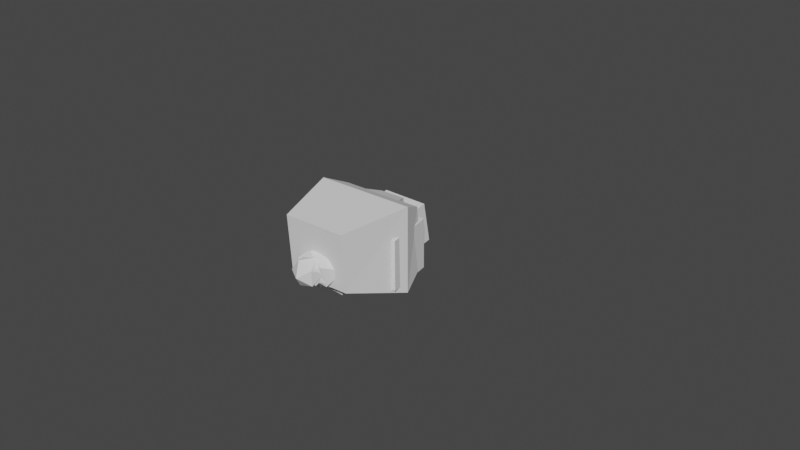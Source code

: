 # Source: newBoxMan.blend  (saved by Blender 2.93.20; exported with 4.5.12 LTS)
import bpy
from mathutils import Matrix  # noqa: F401  (used for matrix-valued properties, if any)

bpy.ops.wm.read_factory_settings(use_empty=True)
scene = bpy.context.scene
scene.name = 'Scene'

# ---- collections
col_collection = bpy.data.collections.new('Collection'); scene.collection.children.link(col_collection)
col_box_man = bpy.data.collections.new('box man'); scene.collection.children.link(col_box_man)

# ---- world
world_world = bpy.data.worlds.new('World'); scene.world = world_world
world_world.use_nodes = True; world_world.node_tree.nodes.clear()
_N = world_world.node_tree.nodes; _L = world_world.node_tree.links
n0 = _N.new('ShaderNodeOutputWorld'); n0.name = 'World Output'; n0.location = (300, 300)
n1 = _N.new('ShaderNodeBackground'); n1.name = 'Background'; n1.location = (10, 300)
n1.inputs[0].default_value = (0.05088, 0.05088, 0.05088, 1.0)
_L.new(n1.outputs[0], n0.inputs[0])
n0.is_active_output = True
world_world.color = (0.05088, 0.05088, 0.05088)
world_world.use_sun_shadow = False
world_world.sun_shadow_jitter_overblur = 0.0

# ---- meshes
me_cube_005 = bpy.data.meshes.new('Cube.005')
me_cube_005.from_pydata([(0.06266, 0.01499, -0.1939), (0.1796, -0.08658, -0.04498), (-0.006427, -0.1711, -0.1116), (-0.1448, -0.009882, -0.1439), (-0.04434, 0.1742, -0.09716), (0.1561, 0.1268, -0.03605), (0.04434, -0.1742, 0.09716), (-0.1561, -0.1268, 0.03605), (-0.1796, 0.08658, 0.04498), (0.006426, 0.1711, 0.1116), (0.1448, 0.009882, 0.1439), (-0.06266, -0.01499, 0.1939)], [], [(0, 1, 2), (1, 0, 5), (0, 2, 3), (0, 3, 4), (0, 4, 5), (1, 5, 10), (2, 1, 6), (3, 2, 7), (4, 3, 8), (5, 4, 9), (1, 10, 6), (2, 6, 7), (3, 7, 8), (4, 8, 9), (5, 9, 10), (6, 10, 11), (7, 6, 11), (8, 7, 11), (9, 8, 11), (10, 9, 11)])
_uv = me_cube_005.uv_layers.new(name='UVMap')
_uv.uv.foreach_set('vector', [0.8182, 0.0, 0.7273, 0.1575, 0.9091, 0.1575, 0.7273, 0.1575, 0.6364, 0.0, 0.5455, 0.1575, 0.09091, 0.0, 0.0, 0.1575, 0.1818, 0.1575, 0.2727, 0.0, 0.1818, 0.1575, 0.3636, 0.1575, 0.4545, 0.0, 0.3636, 0.1575, 0.5455, 0.1575, 0.7273, 0.1575, 0.5455, 0.1575, 0.6364, 0.3149, 0.9091, 0.1575, 0.7273, 0.1575, 0.8182, 0.3149, 0.1818, 0.1575, 0.0, 0.1575, 0.09091, 0.3149, 0.3636, 0.1575, 0.1818, 0.1575, 0.2727, 0.3149, 0.5455, 0.1575, 0.3636, 0.1575, 0.4545, 0.3149, 0.7273, 0.1575, 0.6364, 0.3149, 0.8182, 0.3149, 0.9091, 0.1575, 0.8182, 0.3149, 1.0, 0.3149, 0.1818, 0.1575, 0.09091, 0.3149, 0.2727, 0.3149, 0.3636, 0.1575, 0.2727, 0.3149, 0.4545, 0.3149, 0.5455, 0.1575, 0.4545, 0.3149, 0.6364, 0.3149, 0.8182, 0.3149, 0.6364, 0.3149, 0.7273, 0.4724, 1.0, 0.3149, 0.8182, 0.3149, 0.9091, 0.4724, 0.2727, 0.3149, 0.09091, 0.3149, 0.1818, 0.4724, 0.4545, 0.3149, 0.2727, 0.3149, 0.3636, 0.4724, 0.6364, 0.3149, 0.4545, 0.3149, 0.5455, 0.4724])
me_cube_005.use_remesh_fix_poles = True
me_cube_005.use_remesh_preserve_attributes = False
me_cube_005.use_mirror_vertex_groups = False
me_cube_005.update()
me_cube_001 = bpy.data.meshes.new('Cube.001')
me_cube_001.from_pydata([(0.03209, 0.01075, -0.41), (0.3359, -0.1729, -0.1628), (-0.0542, -0.3564, -0.1982), (-0.3495, -0.04072, -0.213), (-0.142, 0.3379, -0.1868), (0.2816, 0.2562, -0.1558), (0.142, -0.3379, 0.1868), (-0.2816, -0.2562, 0.1558), (-0.3359, 0.1729, 0.1628), (0.0542, 0.3564, 0.1982), (0.3495, 0.04072, 0.213), (-0.03209, -0.01075, 0.41)], [], [(0, 1, 2), (1, 0, 5), (0, 2, 3), (0, 3, 4), (0, 4, 5), (1, 5, 10), (2, 1, 6), (3, 2, 7), (4, 3, 8), (5, 4, 9), (1, 10, 6), (2, 6, 7), (3, 7, 8), (4, 8, 9), (5, 9, 10), (6, 10, 11), (7, 6, 11), (8, 7, 11), (9, 8, 11), (10, 9, 11)])
_uv = me_cube_001.uv_layers.new(name='UVMap')
_uv.uv.foreach_set('vector', [0.8182, 0.0, 0.7273, 0.1575, 0.9091, 0.1575, 0.7273, 0.1575, 0.6364, 0.0, 0.5455, 0.1575, 0.09091, 0.0, 0.0, 0.1575, 0.1818, 0.1575, 0.2727, 0.0, 0.1818, 0.1575, 0.3636, 0.1575, 0.4545, 0.0, 0.3636, 0.1575, 0.5455, 0.1575, 0.7273, 0.1575, 0.5455, 0.1575, 0.6364, 0.3149, 0.9091, 0.1575, 0.7273, 0.1575, 0.8182, 0.3149, 0.1818, 0.1575, 0.0, 0.1575, 0.09091, 0.3149, 0.3636, 0.1575, 0.1818, 0.1575, 0.2727, 0.3149, 0.5455, 0.1575, 0.3636, 0.1575, 0.4545, 0.3149, 0.7273, 0.1575, 0.6364, 0.3149, 0.8182, 0.3149, 0.9091, 0.1575, 0.8182, 0.3149, 1.0, 0.3149, 0.1818, 0.1575, 0.09091, 0.3149, 0.2727, 0.3149, 0.3636, 0.1575, 0.2727, 0.3149, 0.4545, 0.3149, 0.5455, 0.1575, 0.4545, 0.3149, 0.6364, 0.3149, 0.8182, 0.3149, 0.6364, 0.3149, 0.7273, 0.4724, 1.0, 0.3149, 0.8182, 0.3149, 0.9091, 0.4724, 0.2727, 0.3149, 0.09091, 0.3149, 0.1818, 0.4724, 0.4545, 0.3149, 0.2727, 0.3149, 0.3636, 0.4724, 0.6364, 0.3149, 0.4545, 0.3149, 0.5455, 0.4724])
me_cube_001.use_remesh_fix_poles = True
me_cube_001.use_remesh_preserve_attributes = False
me_cube_001.use_mirror_vertex_groups = False
me_cube_001.update()
me_cube_002 = bpy.data.meshes.new('Cube.002')
me_cube_002.from_pydata([(-0.237, -0.05917, -0.331), (-0.3515, 0.2132, -0.0151), (-0.01663, 0.3083, -0.2719), (0.1947, -0.05926, -0.3575), (-0.009508, -0.3815, -0.1536), (-0.3471, -0.2131, 0.05796), (0.009508, 0.3815, 0.1536), (0.3471, 0.2131, -0.05797), (0.3515, -0.2132, 0.0151), (0.01663, -0.3083, 0.2719), (-0.1947, 0.05926, 0.3575), (0.237, 0.05917, 0.331)], [], [(0, 1, 2), (1, 0, 5), (0, 2, 3), (0, 3, 4), (0, 4, 5), (1, 5, 10), (2, 1, 6), (3, 2, 7), (4, 3, 8), (5, 4, 9), (1, 10, 6), (2, 6, 7), (3, 7, 8), (4, 8, 9), (5, 9, 10), (6, 10, 11), (7, 6, 11), (8, 7, 11), (9, 8, 11), (10, 9, 11)])
_uv = me_cube_002.uv_layers.new(name='UVMap')
_uv.uv.foreach_set('vector', [0.8182, 0.0, 0.7273, 0.1575, 0.9091, 0.1575, 0.7273, 0.1575, 0.6364, 0.0, 0.5455, 0.1575, 0.09091, 0.0, 0.0, 0.1575, 0.1818, 0.1575, 0.2727, 0.0, 0.1818, 0.1575, 0.3636, 0.1575, 0.4545, 0.0, 0.3636, 0.1575, 0.5455, 0.1575, 0.7273, 0.1575, 0.5455, 0.1575, 0.6364, 0.3149, 0.9091, 0.1575, 0.7273, 0.1575, 0.8182, 0.3149, 0.1818, 0.1575, 0.0, 0.1575, 0.09091, 0.3149, 0.3636, 0.1575, 0.1818, 0.1575, 0.2727, 0.3149, 0.5455, 0.1575, 0.3636, 0.1575, 0.4545, 0.3149, 0.7273, 0.1575, 0.6364, 0.3149, 0.8182, 0.3149, 0.9091, 0.1575, 0.8182, 0.3149, 1.0, 0.3149, 0.1818, 0.1575, 0.09091, 0.3149, 0.2727, 0.3149, 0.3636, 0.1575, 0.2727, 0.3149, 0.4545, 0.3149, 0.5455, 0.1575, 0.4545, 0.3149, 0.6364, 0.3149, 0.8182, 0.3149, 0.6364, 0.3149, 0.7273, 0.4724, 1.0, 0.3149, 0.8182, 0.3149, 0.9091, 0.4724, 0.2727, 0.3149, 0.09091, 0.3149, 0.1818, 0.4724, 0.4545, 0.3149, 0.2727, 0.3149, 0.3636, 0.4724, 0.6364, 0.3149, 0.4545, 0.3149, 0.5455, 0.4724])
me_cube_002.use_remesh_fix_poles = True
me_cube_002.use_remesh_preserve_attributes = False
me_cube_002.use_mirror_vertex_groups = False
me_cube_002.update()
me_cube_003 = bpy.data.meshes.new('Cube.003')
me_cube_003.from_pydata([(-0.0004452, 0.01345, -0.305), (0.2207, -0.1543, -0.1438), (-0.0846, -0.2534, -0.1477), (-0.2733, 0.006016, -0.136), (-0.08456, 0.2655, -0.1248), (0.2207, 0.1664, -0.1297), (0.08456, -0.2655, 0.1248), (-0.2207, -0.1664, 0.1297), (-0.2207, 0.1543, 0.1438), (0.0846, 0.2534, 0.1477), (0.2733, -0.006016, 0.136), (0.0004452, -0.01345, 0.305)], [], [(0, 1, 2), (1, 0, 5), (0, 2, 3), (0, 3, 4), (0, 4, 5), (1, 5, 10), (2, 1, 6), (3, 2, 7), (4, 3, 8), (5, 4, 9), (1, 10, 6), (2, 6, 7), (3, 7, 8), (4, 8, 9), (5, 9, 10), (6, 10, 11), (7, 6, 11), (8, 7, 11), (9, 8, 11), (10, 9, 11)])
_uv = me_cube_003.uv_layers.new(name='UVMap')
_uv.uv.foreach_set('vector', [0.8182, 0.0, 0.7273, 0.1575, 0.9091, 0.1575, 0.7273, 0.1575, 0.6364, 0.0, 0.5455, 0.1575, 0.09091, 0.0, 0.0, 0.1575, 0.1818, 0.1575, 0.2727, 0.0, 0.1818, 0.1575, 0.3636, 0.1575, 0.4545, 0.0, 0.3636, 0.1575, 0.5455, 0.1575, 0.7273, 0.1575, 0.5455, 0.1575, 0.6364, 0.3149, 0.9091, 0.1575, 0.7273, 0.1575, 0.8182, 0.3149, 0.1818, 0.1575, 0.0, 0.1575, 0.09091, 0.3149, 0.3636, 0.1575, 0.1818, 0.1575, 0.2727, 0.3149, 0.5455, 0.1575, 0.3636, 0.1575, 0.4545, 0.3149, 0.7273, 0.1575, 0.6364, 0.3149, 0.8182, 0.3149, 0.9091, 0.1575, 0.8182, 0.3149, 1.0, 0.3149, 0.1818, 0.1575, 0.09091, 0.3149, 0.2727, 0.3149, 0.3636, 0.1575, 0.2727, 0.3149, 0.4545, 0.3149, 0.5455, 0.1575, 0.4545, 0.3149, 0.6364, 0.3149, 0.8182, 0.3149, 0.6364, 0.3149, 0.7273, 0.4724, 1.0, 0.3149, 0.8182, 0.3149, 0.9091, 0.4724, 0.2727, 0.3149, 0.09091, 0.3149, 0.1818, 0.4724, 0.4545, 0.3149, 0.2727, 0.3149, 0.3636, 0.4724, 0.6364, 0.3149, 0.4545, 0.3149, 0.5455, 0.4724])
me_cube_003.use_remesh_fix_poles = True
me_cube_003.use_remesh_preserve_attributes = False
me_cube_003.use_mirror_vertex_groups = False
me_cube_003.update()
me_cube_004 = bpy.data.meshes.new('Cube.004')
me_cube_004.from_pydata([(0.006692, 0.004836, -0.3052), (0.2275, -0.1533, -0.134), (-0.07538, -0.2594, -0.1423), (-0.2699, -0.004017, -0.1426), (-0.08731, 0.2599, -0.1344), (0.2201, 0.1676, -0.1291), (0.08731, -0.2599, 0.1344), (-0.2201, -0.1676, 0.1291), (-0.2275, 0.1533, 0.134), (0.07538, 0.2594, 0.1423), (0.2699, 0.004017, 0.1426), (-0.006693, -0.004836, 0.3052)], [], [(0, 1, 2), (1, 0, 5), (0, 2, 3), (0, 3, 4), (0, 4, 5), (1, 5, 10), (2, 1, 6), (3, 2, 7), (4, 3, 8), (5, 4, 9), (1, 10, 6), (2, 6, 7), (3, 7, 8), (4, 8, 9), (5, 9, 10), (6, 10, 11), (7, 6, 11), (8, 7, 11), (9, 8, 11), (10, 9, 11)])
_uv = me_cube_004.uv_layers.new(name='UVMap')
_uv.uv.foreach_set('vector', [0.8182, 0.0, 0.7273, 0.1575, 0.9091, 0.1575, 0.7273, 0.1575, 0.6364, 0.0, 0.5455, 0.1575, 0.09091, 0.0, 0.0, 0.1575, 0.1818, 0.1575, 0.2727, 0.0, 0.1818, 0.1575, 0.3636, 0.1575, 0.4545, 0.0, 0.3636, 0.1575, 0.5455, 0.1575, 0.7273, 0.1575, 0.5455, 0.1575, 0.6364, 0.3149, 0.9091, 0.1575, 0.7273, 0.1575, 0.8182, 0.3149, 0.1818, 0.1575, 0.0, 0.1575, 0.09091, 0.3149, 0.3636, 0.1575, 0.1818, 0.1575, 0.2727, 0.3149, 0.5455, 0.1575, 0.3636, 0.1575, 0.4545, 0.3149, 0.7273, 0.1575, 0.6364, 0.3149, 0.8182, 0.3149, 0.9091, 0.1575, 0.8182, 0.3149, 1.0, 0.3149, 0.1818, 0.1575, 0.09091, 0.3149, 0.2727, 0.3149, 0.3636, 0.1575, 0.2727, 0.3149, 0.4545, 0.3149, 0.5455, 0.1575, 0.4545, 0.3149, 0.6364, 0.3149, 0.8182, 0.3149, 0.6364, 0.3149, 0.7273, 0.4724, 1.0, 0.3149, 0.8182, 0.3149, 0.9091, 0.4724, 0.2727, 0.3149, 0.09091, 0.3149, 0.1818, 0.4724, 0.4545, 0.3149, 0.2727, 0.3149, 0.3636, 0.4724, 0.6364, 0.3149, 0.4545, 0.3149, 0.5455, 0.4724])
me_cube_004.use_remesh_fix_poles = True
me_cube_004.use_remesh_preserve_attributes = False
me_cube_004.use_mirror_vertex_groups = False
me_cube_004.update()
me_cube_006 = bpy.data.meshes.new('Cube.006')
me_cube_006.from_pydata([(-0.1929, -0.6792, -0.8958), (-0.3328, -0.4448, 0.7341), (-0.2092, 0.2209, -0.7147), (-0.3351, 0.8012, 0.7722), (0.3578, -0.6798, -0.8431), (0.1866, -0.4453, 0.7838), (0.3414, 0.2203, -0.6621), (0.1843, 0.8006, 0.8219), (-0.6148, -0.7319, -0.08021), (-0.6174, 0.8363, -0.03586), (0.6148, 0.8349, 0.08204), (0.6173, -0.7333, 0.03768)], [], [(8, 1, 3, 9), (9, 3, 7, 10), (10, 7, 5, 11), (11, 5, 1, 8), (2, 6, 4, 0), (7, 3, 1, 5), (4, 11, 8, 0), (6, 10, 11, 4), (2, 9, 10, 6), (0, 8, 9, 2)])
_uv = me_cube_006.uv_layers.new(name='UVMap')
_uv.uv.foreach_set('vector', [0.5061, 0.0, 0.625, 0.0, 0.625, 0.25, 0.5061, 0.25, 0.5061, 0.25, 0.625, 0.25, 0.625, 0.5, 0.5061, 0.5, 0.5061, 0.5, 0.625, 0.5, 0.625, 0.75, 0.5061, 0.75, 0.5061, 0.75, 0.625, 0.75, 0.625, 1.0, 0.5061, 1.0, 0.125, 0.5, 0.375, 0.5, 0.375, 0.75, 0.125, 0.75, 0.625, 0.5, 0.875, 0.5, 0.875, 0.75, 0.625, 0.75, 0.375, 0.75, 0.5061, 0.75, 0.5061, 1.0, 0.375, 1.0, 0.375, 0.5, 0.5061, 0.5, 0.5061, 0.75, 0.375, 0.75, 0.375, 0.25, 0.5061, 0.25, 0.5061, 0.5, 0.375, 0.5, 0.375, 0.0, 0.5061, 0.0, 0.5061, 0.25, 0.375, 0.25])
me_cube_006.use_remesh_fix_poles = True
me_cube_006.use_remesh_preserve_attributes = False
me_cube_006.use_mirror_vertex_groups = False
me_cube_006.update()
me_cube_007 = bpy.data.meshes.new('Cube.007')
me_cube_007.from_pydata([(-0.2206, -0.211, -0.4655), (-0.2716, -0.3145, 0.359), (-0.2268, 0.3039, -0.4012), (-0.2777, 0.2004, 0.4232), (0.2972, -0.2088, -0.4332), (0.2463, -0.3124, 0.3912), (0.2911, 0.306, -0.369), (0.162, 0.2364, 0.4955)], [], [(0, 1, 3, 2), (2, 3, 7, 6), (6, 7, 5, 4), (4, 5, 1, 0), (2, 6, 4, 0), (7, 3, 1, 5)])
_uv = me_cube_007.uv_layers.new(name='UVMap')
_uv.uv.foreach_set('vector', [0.375, 0.0, 0.625, 0.0, 0.625, 0.25, 0.375, 0.25, 0.375, 0.25, 0.625, 0.25, 0.625, 0.5, 0.375, 0.5, 0.375, 0.5, 0.625, 0.5, 0.625, 0.75, 0.375, 0.75, 0.375, 0.75, 0.625, 0.75, 0.625, 1.0, 0.375, 1.0, 0.125, 0.5, 0.375, 0.5, 0.375, 0.75, 0.125, 0.75, 0.625, 0.5, 0.875, 0.5, 0.875, 0.75, 0.625, 0.75])
me_cube_007.use_remesh_fix_poles = True
me_cube_007.use_remesh_preserve_attributes = False
me_cube_007.use_mirror_vertex_groups = False
me_cube_007.update()
me_cube_008 = bpy.data.meshes.new('Cube.008')
me_cube_008.from_pydata([(-0.5612, -0.7124, -1.151), (-0.8722, -0.579, 0.7022), (-0.5707, 0.4777, -1.076), (-0.8852, 0.6781, 0.8272), (0.7055, -0.7072, -1.072), (0.7831, -0.5721, 0.8053), (0.6959, 0.4829, -0.9974), (0.7701, 0.6849, 0.9303), (-1.011, -0.8225, 0.1999), (-1.018, 0.9379, 0.192), (0.9784, 0.9461, 0.3163), (0.9851, -0.8143, 0.3242)], [], [(8, 1, 3, 9), (9, 3, 7, 10), (10, 7, 5, 11), (11, 5, 1, 8), (2, 6, 4, 0), (7, 3, 1, 5), (4, 11, 8, 0), (6, 10, 11, 4), (2, 9, 10, 6), (0, 8, 9, 2)])
_uv = me_cube_008.uv_layers.new(name='UVMap')
_uv.uv.foreach_set('vector', [0.5327, 0.0, 0.625, 0.0, 0.625, 0.25, 0.5327, 0.25, 0.5327, 0.25, 0.625, 0.25, 0.625, 0.5, 0.5327, 0.5, 0.5327, 0.5, 0.625, 0.5, 0.625, 0.75, 0.5327, 0.75, 0.5327, 0.75, 0.625, 0.75, 0.625, 1.0, 0.5327, 1.0, 0.125, 0.5, 0.375, 0.5, 0.375, 0.75, 0.125, 0.75, 0.625, 0.5, 0.875, 0.5, 0.875, 0.75, 0.625, 0.75, 0.375, 0.75, 0.5327, 0.75, 0.5327, 1.0, 0.375, 1.0, 0.375, 0.5, 0.5327, 0.5, 0.5327, 0.75, 0.375, 0.75, 0.375, 0.25, 0.5327, 0.25, 0.5327, 0.5, 0.375, 0.5, 0.375, 0.0, 0.5327, 0.0, 0.5327, 0.25, 0.375, 0.25])
me_cube_008.use_remesh_fix_poles = True
me_cube_008.use_remesh_preserve_attributes = False
me_cube_008.use_mirror_vertex_groups = False
me_cube_008.update()
me_cube_009 = bpy.data.meshes.new('Cube.009')
me_cube_009.from_pydata([(-0.4303, -0.4112, -0.6275), (-0.5024, -0.4241, 0.5314), (-0.4361, 0.4203, -0.5898), (-0.5082, 0.4073, 0.5691), (0.5082, -0.4073, -0.5691), (0.4361, -0.4203, 0.5898), (0.5024, 0.4241, -0.5314), (0.4303, 0.4112, 0.6275)], [], [(0, 1, 3, 2), (2, 3, 7, 6), (6, 7, 5, 4), (4, 5, 1, 0), (2, 6, 4, 0), (7, 3, 1, 5)])
_uv = me_cube_009.uv_layers.new(name='UVMap')
_uv.uv.foreach_set('vector', [0.375, 0.0, 0.625, 0.0, 0.625, 0.25, 0.375, 0.25, 0.375, 0.25, 0.625, 0.25, 0.625, 0.5, 0.375, 0.5, 0.375, 0.5, 0.625, 0.5, 0.625, 0.75, 0.375, 0.75, 0.375, 0.75, 0.625, 0.75, 0.625, 1.0, 0.375, 1.0, 0.125, 0.5, 0.375, 0.5, 0.375, 0.75, 0.125, 0.75, 0.625, 0.5, 0.875, 0.5, 0.875, 0.75, 0.625, 0.75])
me_cube_009.use_remesh_fix_poles = True
me_cube_009.use_remesh_preserve_attributes = False
me_cube_009.use_mirror_vertex_groups = False
me_cube_009.update()
me_cube_010 = bpy.data.meshes.new('Cube.010')
me_cube_010.from_pydata([(-0.9018, -0.5093, -0.5031), (-0.8488, -0.5093, 0.5127), (-0.9018, 0.5093, -0.5031), (-0.8488, 0.5093, 0.5127), (0.993, -0.5093, -0.4357), (0.7789, -0.5093, 0.5706), (0.993, 0.5093, -0.4357), (0.7789, 0.5093, 0.5706), (0.01369, 0.5093, -0.6862), (-0.03495, 0.5093, 0.5417), (0.01369, -0.5093, -0.6862), (-0.03495, -0.5093, 0.5417)], [], [(0, 1, 3, 2), (8, 9, 7, 6), (6, 7, 5, 4), (10, 11, 1, 0), (8, 6, 4, 10), (9, 3, 1, 11), (7, 9, 11, 5), (2, 8, 10, 0), (4, 5, 11, 10), (2, 3, 9, 8)])
_uv = me_cube_010.uv_layers.new(name='UVMap')
_uv.uv.foreach_set('vector', [0.375, 0.0, 0.625, 0.0, 0.625, 0.25, 0.375, 0.25, 0.375, 0.375, 0.625, 0.375, 0.625, 0.5, 0.375, 0.5, 0.375, 0.5, 0.625, 0.5, 0.625, 0.75, 0.375, 0.75, 0.375, 0.875, 0.625, 0.875, 0.625, 1.0, 0.375, 1.0, 0.25, 0.5, 0.375, 0.5, 0.375, 0.75, 0.25, 0.75, 0.75, 0.5, 0.875, 0.5, 0.875, 0.75, 0.75, 0.75, 0.625, 0.5, 0.75, 0.5, 0.75, 0.75, 0.625, 0.75, 0.125, 0.5, 0.25, 0.5, 0.25, 0.75, 0.125, 0.75, 0.375, 0.75, 0.625, 0.75, 0.625, 0.875, 0.375, 0.875, 0.375, 0.25, 0.625, 0.25, 0.625, 0.375, 0.375, 0.375])
me_cube_010.use_remesh_fix_poles = True
me_cube_010.use_remesh_preserve_attributes = False
me_cube_010.use_mirror_vertex_groups = False
me_cube_010.update()
me_cube_011 = bpy.data.meshes.new('Cube.011')
me_cube_011.from_pydata([(-0.1233, 0.3875, -1.031), (-0.6485, 0.3758, 0.9036), (0.5345, 0.3969, -0.8861), (0.1982, 0.3879, 1.09), (-0.1062, -0.2894, -1.065), (-0.6265, -0.4955, 0.8604), (0.5516, -0.2799, -0.9196), (0.2202, -0.4833, 1.047)], [], [(0, 1, 3, 2), (2, 3, 7, 6), (6, 7, 5, 4), (4, 5, 1, 0), (2, 6, 4, 0), (7, 3, 1, 5)])
_uv = me_cube_011.uv_layers.new(name='UVMap')
_uv.uv.foreach_set('vector', [0.375, 0.0, 0.625, 0.0, 0.625, 0.25, 0.375, 0.25, 0.375, 0.25, 0.625, 0.25, 0.625, 0.5, 0.375, 0.5, 0.375, 0.5, 0.625, 0.5, 0.625, 0.75, 0.375, 0.75, 0.375, 0.75, 0.625, 0.75, 0.625, 1.0, 0.375, 1.0, 0.125, 0.5, 0.375, 0.5, 0.375, 0.75, 0.125, 0.75, 0.625, 0.5, 0.875, 0.5, 0.875, 0.75, 0.625, 0.75])
me_cube_011.use_remesh_fix_poles = True
me_cube_011.use_remesh_preserve_attributes = False
me_cube_011.use_mirror_vertex_groups = False
me_cube_011.update()
me_cube_012 = bpy.data.meshes.new('Cube.012')
me_cube_012.from_pydata([(-0.1627, -0.1412, -1.07), (-0.3195, -0.369, 1.032), (-0.1724, 0.244, -1.049), (-0.3349, 0.2425, 1.064), (0.2197, -0.132, -1.061), (0.2876, -0.3544, 1.046), (0.21, 0.2532, -1.04), (0.2721, 0.257, 1.078)], [], [(0, 1, 3, 2), (2, 3, 7, 6), (6, 7, 5, 4), (4, 5, 1, 0), (2, 6, 4, 0), (7, 3, 1, 5)])
_uv = me_cube_012.uv_layers.new(name='UVMap')
_uv.uv.foreach_set('vector', [0.375, 0.0, 0.625, 0.0, 0.625, 0.25, 0.375, 0.25, 0.375, 0.25, 0.625, 0.25, 0.625, 0.5, 0.375, 0.5, 0.375, 0.5, 0.625, 0.5, 0.625, 0.75, 0.375, 0.75, 0.375, 0.75, 0.625, 0.75, 0.625, 1.0, 0.375, 1.0, 0.125, 0.5, 0.375, 0.5, 0.375, 0.75, 0.125, 0.75, 0.625, 0.5, 0.875, 0.5, 0.875, 0.75, 0.625, 0.75])
me_cube_012.use_remesh_fix_poles = True
me_cube_012.use_remesh_preserve_attributes = False
me_cube_012.use_mirror_vertex_groups = False
me_cube_012.update()
me_cube_013 = bpy.data.meshes.new('Cube.013')
me_cube_013.from_pydata([(-0.2858, -0.6608, -0.3015), (-0.2932, -0.5675, -0.08337), (-0.2414, 0.6567, 0.02882), (-0.1757, 0.4291, 0.3017), (0.238, -0.6773, -0.3058), (0.2306, -0.584, -0.08767), (0.2824, 0.6401, 0.02453), (0.2325, 0.4162, 0.2983), (-0.2591, 0.1306, -0.1031), (-0.2007, 0.05795, 0.1694), (0.2647, 0.114, -0.1074), (0.2075, 0.04504, 0.166)], [], [(8, 9, 3, 2), (2, 3, 7, 6), (10, 11, 5, 4), (4, 5, 1, 0), (8, 10, 4, 0), (11, 9, 1, 5), (7, 3, 9, 11), (2, 6, 10, 8), (6, 7, 11, 10), (0, 1, 9, 8)])
_uv = me_cube_013.uv_layers.new(name='UVMap')
_uv.uv.foreach_set('vector', [0.375, 0.1502, 0.625, 0.1502, 0.625, 0.25, 0.375, 0.25, 0.375, 0.25, 0.625, 0.25, 0.625, 0.5, 0.375, 0.5, 0.375, 0.5998, 0.625, 0.5998, 0.625, 0.75, 0.375, 0.75, 0.375, 0.75, 0.625, 0.75, 0.625, 1.0, 0.375, 1.0, 0.125, 0.5998, 0.375, 0.5998, 0.375, 0.75, 0.125, 0.75, 0.625, 0.5998, 0.875, 0.5998, 0.875, 0.75, 0.625, 0.75, 0.625, 0.5, 0.875, 0.5, 0.875, 0.5998, 0.625, 0.5998, 0.125, 0.5, 0.375, 0.5, 0.375, 0.5998, 0.125, 0.5998, 0.375, 0.5, 0.625, 0.5, 0.625, 0.5998, 0.375, 0.5998, 0.375, 0.0, 0.625, 0.0, 0.625, 0.1502, 0.375, 0.1502])
me_cube_013.use_remesh_fix_poles = True
me_cube_013.use_remesh_preserve_attributes = False
me_cube_013.use_mirror_vertex_groups = False
me_cube_013.update()
me_cube_014 = bpy.data.meshes.new('Cube.014')
me_cube_014.from_pydata([(-0.247, -0.708, -0.2165), (-0.2589, -0.5897, -0.01109), (-0.2803, 0.6399, -0.04716), (-0.1996, 0.4512, 0.2502), (0.2768, -0.694, -0.2253), (0.2649, -0.5757, -0.01984), (0.2435, 0.654, -0.05591), (0.2086, 0.4621, 0.2434), (-0.267, 0.1017, -0.1148), (-0.2029, 0.06596, 0.1637), (0.2568, 0.1157, -0.1235), (0.2053, 0.0769, 0.1569)], [], [(8, 9, 3, 2), (2, 3, 7, 6), (10, 11, 5, 4), (4, 5, 1, 0), (8, 10, 4, 0), (11, 9, 1, 5), (7, 3, 9, 11), (2, 6, 10, 8), (6, 7, 11, 10), (0, 1, 9, 8)])
_uv = me_cube_014.uv_layers.new(name='UVMap')
_uv.uv.foreach_set('vector', [0.375, 0.1502, 0.625, 0.1502, 0.625, 0.25, 0.375, 0.25, 0.375, 0.25, 0.625, 0.25, 0.625, 0.5, 0.375, 0.5, 0.375, 0.5998, 0.625, 0.5998, 0.625, 0.75, 0.375, 0.75, 0.375, 0.75, 0.625, 0.75, 0.625, 1.0, 0.375, 1.0, 0.125, 0.5998, 0.375, 0.5998, 0.375, 0.75, 0.125, 0.75, 0.625, 0.5998, 0.875, 0.5998, 0.875, 0.75, 0.625, 0.75, 0.625, 0.5, 0.875, 0.5, 0.875, 0.5998, 0.625, 0.5998, 0.125, 0.5, 0.375, 0.5, 0.375, 0.5998, 0.125, 0.5998, 0.375, 0.5, 0.625, 0.5, 0.625, 0.5998, 0.375, 0.5998, 0.375, 0.0, 0.625, 0.0, 0.625, 0.1502, 0.375, 0.1502])
me_cube_014.use_remesh_fix_poles = True
me_cube_014.use_remesh_preserve_attributes = False
me_cube_014.use_mirror_vertex_groups = False
me_cube_014.update()
me_cube_015 = bpy.data.meshes.new('Cube.015')
me_cube_015.from_pydata([(-0.1798, -0.09539, -1.068), (-0.3032, -0.3914, 1.028), (-0.1803, 0.2664, -1.039), (-0.304, 0.2191, 1.078), (0.1801, -0.09492, -1.068), (0.3042, -0.3906, 1.028), (0.1796, 0.2668, -1.039), (0.3034, 0.2199, 1.078)], [], [(0, 1, 3, 2), (2, 3, 7, 6), (6, 7, 5, 4), (4, 5, 1, 0), (2, 6, 4, 0), (7, 3, 1, 5)])
_uv = me_cube_015.uv_layers.new(name='UVMap')
_uv.uv.foreach_set('vector', [0.375, 0.0, 0.625, 0.0, 0.625, 0.25, 0.375, 0.25, 0.375, 0.25, 0.625, 0.25, 0.625, 0.5, 0.375, 0.5, 0.375, 0.5, 0.625, 0.5, 0.625, 0.75, 0.375, 0.75, 0.375, 0.75, 0.625, 0.75, 0.625, 1.0, 0.375, 1.0, 0.125, 0.5, 0.375, 0.5, 0.375, 0.75, 0.125, 0.75, 0.625, 0.5, 0.875, 0.5, 0.875, 0.75, 0.625, 0.75])
me_cube_015.use_remesh_fix_poles = True
me_cube_015.use_remesh_preserve_attributes = False
me_cube_015.use_mirror_vertex_groups = False
me_cube_015.update()
me_cube_016 = bpy.data.meshes.new('Cube.016')
me_cube_016.from_pydata([(-0.4093, -0.2888, -0.9886), (-0.361, -0.4863, 1.006), (-0.4118, 0.384, -0.9546), (-0.3642, 0.3797, 1.05), (0.2668, -0.2838, -1.038), (0.5093, -0.4799, 0.9427), (0.2643, 0.389, -1.004), (0.5061, 0.3861, 0.9865)], [], [(0, 1, 3, 2), (2, 3, 7, 6), (6, 7, 5, 4), (4, 5, 1, 0), (2, 6, 4, 0), (7, 3, 1, 5)])
_uv = me_cube_016.uv_layers.new(name='UVMap')
_uv.uv.foreach_set('vector', [0.375, 0.0, 0.625, 0.0, 0.625, 0.25, 0.375, 0.25, 0.375, 0.25, 0.625, 0.25, 0.625, 0.5, 0.375, 0.5, 0.375, 0.5, 0.625, 0.5, 0.625, 0.75, 0.375, 0.75, 0.375, 0.75, 0.625, 0.75, 0.625, 1.0, 0.375, 1.0, 0.125, 0.5, 0.375, 0.5, 0.375, 0.75, 0.125, 0.75, 0.625, 0.5, 0.875, 0.5, 0.875, 0.75, 0.625, 0.75])
me_cube_016.use_remesh_fix_poles = True
me_cube_016.use_remesh_preserve_attributes = False
me_cube_016.use_mirror_vertex_groups = False
me_cube_016.update()
me_cube_017 = bpy.data.meshes.new('Cube.017')
me_cube_017.from_pydata([(-0.5179, 0.01021, -0.6215), (0.01639, -0.4202, 0.71), (-0.435, 0.4321, -0.528), (0.1102, 0.05689, 0.8158), (-0.1301, -0.02687, -0.7981), (0.4549, -0.4621, 0.5103), (-0.04718, 0.395, -0.7045), (0.5487, 0.01496, 0.6161)], [], [(0, 1, 3, 2), (2, 3, 7, 6), (6, 7, 5, 4), (4, 5, 1, 0), (2, 6, 4, 0), (7, 3, 1, 5)])
_uv = me_cube_017.uv_layers.new(name='UVMap')
_uv.uv.foreach_set('vector', [0.375, 0.0, 0.625, 0.0, 0.625, 0.25, 0.375, 0.25, 0.375, 0.25, 0.625, 0.25, 0.625, 0.5, 0.375, 0.5, 0.375, 0.5, 0.625, 0.5, 0.625, 0.75, 0.375, 0.75, 0.375, 0.75, 0.625, 0.75, 0.625, 1.0, 0.375, 1.0, 0.125, 0.5, 0.375, 0.5, 0.375, 0.75, 0.125, 0.75, 0.625, 0.5, 0.875, 0.5, 0.875, 0.75, 0.625, 0.75])
me_cube_017.use_remesh_fix_poles = True
me_cube_017.use_remesh_preserve_attributes = False
me_cube_017.use_mirror_vertex_groups = False
me_cube_017.update()
me_cube_018 = bpy.data.meshes.new('Cube.018')
me_cube_018.from_pydata([(-0.3226, -0.1509, -0.5451), (-0.01585, -0.2117, 0.6491), (-0.3229, 0.1513, -0.5448), (-0.01632, 0.2103, 0.6496), (-0.0398, -0.1505, -0.6322), (0.379, -0.2111, 0.5275), (-0.04013, 0.1517, -0.6319), (0.3786, 0.2108, 0.5279)], [], [(0, 1, 3, 2), (2, 3, 7, 6), (6, 7, 5, 4), (4, 5, 1, 0), (2, 6, 4, 0), (7, 3, 1, 5)])
_uv = me_cube_018.uv_layers.new(name='UVMap')
_uv.uv.foreach_set('vector', [0.375, 0.0, 0.625, 0.0, 0.625, 0.25, 0.375, 0.25, 0.375, 0.25, 0.625, 0.25, 0.625, 0.5, 0.375, 0.5, 0.375, 0.5, 0.625, 0.5, 0.625, 0.75, 0.375, 0.75, 0.375, 0.75, 0.625, 0.75, 0.625, 1.0, 0.375, 1.0, 0.125, 0.5, 0.375, 0.5, 0.375, 0.75, 0.125, 0.75, 0.625, 0.5, 0.875, 0.5, 0.875, 0.75, 0.625, 0.75])
me_cube_018.use_remesh_fix_poles = True
me_cube_018.use_remesh_preserve_attributes = False
me_cube_018.use_mirror_vertex_groups = False
me_cube_018.update()
me_cube_019 = bpy.data.meshes.new('Cube.019')
me_cube_019.from_pydata([(-0.1404, -0.07833, -0.3254), (-0.06489, -0.0712, 0.3018), (-0.1536, 0.3314, -0.3285), (-0.07806, 0.3385, 0.2987), (0.06878, -0.07179, -0.3507), (0.1443, -0.06467, 0.2765), (0.05561, 0.338, -0.3537), (0.1311, 0.3451, 0.2734), (-0.07177, -0.2948, -0.09808), (-0.02985, -0.08332, 0.2348), (-0.08404, -0.1865, -0.1653), (-0.04213, 0.02497, 0.1675), (0.05141, -0.2917, -0.1156), (0.09332, -0.08021, 0.2173), (0.03914, -0.1834, -0.1828), (0.08105, 0.02807, 0.1501)], [], [(0, 1, 3, 2), (2, 3, 7, 6), (6, 7, 5, 4), (4, 5, 1, 0), (2, 6, 4, 0), (7, 3, 1, 5), (8, 9, 11, 10), (10, 11, 15, 14), (14, 15, 13, 12), (12, 13, 9, 8), (10, 14, 12, 8), (15, 11, 9, 13)])
_uv = me_cube_019.uv_layers.new(name='UVMap')
_uv.uv.foreach_set('vector', [0.375, 0.0, 0.625, 0.0, 0.625, 0.25, 0.375, 0.25, 0.375, 0.25, 0.625, 0.25, 0.625, 0.5, 0.375, 0.5, 0.375, 0.5, 0.625, 0.5, 0.625, 0.75, 0.375, 0.75, 0.375, 0.75, 0.625, 0.75, 0.625, 1.0, 0.375, 1.0, 0.125, 0.5, 0.375, 0.5, 0.375, 0.75, 0.125, 0.75, 0.625, 0.5, 0.875, 0.5, 0.875, 0.75, 0.625, 0.75, 0.375, 0.0, 0.625, 0.0, 0.625, 0.25, 0.375, 0.25, 0.375, 0.25, 0.625, 0.25, 0.625, 0.5, 0.375, 0.5, 0.375, 0.5, 0.625, 0.5, 0.625, 0.75, 0.375, 0.75, 0.375, 0.75, 0.625, 0.75, 0.625, 1.0, 0.375, 1.0, 0.125, 0.5, 0.375, 0.5, 0.375, 0.75, 0.125, 0.75, 0.625, 0.5, 0.875, 0.5, 0.875, 0.75, 0.625, 0.75])
me_cube_019.use_remesh_fix_poles = True
me_cube_019.use_remesh_preserve_attributes = False
me_cube_019.use_mirror_vertex_groups = False
me_cube_019.update()
me_cube_020 = bpy.data.meshes.new('Cube.020')
me_cube_020.from_pydata([(-0.1003, 0.02283, -0.1766), (0.07783, -0.09652, -0.1624), (-0.1035, -0.1626, -0.06799), (-0.2038, 0.01016, 0.01129), (-0.08442, 0.1829, -0.03417), (0.08964, 0.117, -0.1415), (0.08442, -0.1829, 0.03417), (-0.08964, -0.117, 0.1415), (-0.07783, 0.09652, 0.1624), (0.1035, 0.1626, 0.06799), (0.2038, -0.01016, -0.01129), (0.1003, -0.02283, 0.1766)], [], [(0, 1, 2), (1, 0, 5), (0, 2, 3), (0, 3, 4), (0, 4, 5), (1, 5, 10), (2, 1, 6), (3, 2, 7), (4, 3, 8), (5, 4, 9), (1, 10, 6), (2, 6, 7), (3, 7, 8), (4, 8, 9), (5, 9, 10), (6, 10, 11), (7, 6, 11), (8, 7, 11), (9, 8, 11), (10, 9, 11)])
_uv = me_cube_020.uv_layers.new(name='UVMap')
_uv.uv.foreach_set('vector', [0.8182, 0.0, 0.7273, 0.1575, 0.9091, 0.1575, 0.7273, 0.1575, 0.6364, 0.0, 0.5455, 0.1575, 0.09091, 0.0, 0.0, 0.1575, 0.1818, 0.1575, 0.2727, 0.0, 0.1818, 0.1575, 0.3636, 0.1575, 0.4545, 0.0, 0.3636, 0.1575, 0.5455, 0.1575, 0.7273, 0.1575, 0.5455, 0.1575, 0.6364, 0.3149, 0.9091, 0.1575, 0.7273, 0.1575, 0.8182, 0.3149, 0.1818, 0.1575, 0.0, 0.1575, 0.09091, 0.3149, 0.3636, 0.1575, 0.1818, 0.1575, 0.2727, 0.3149, 0.5455, 0.1575, 0.3636, 0.1575, 0.4545, 0.3149, 0.7273, 0.1575, 0.6364, 0.3149, 0.8182, 0.3149, 0.9091, 0.1575, 0.8182, 0.3149, 1.0, 0.3149, 0.1818, 0.1575, 0.09091, 0.3149, 0.2727, 0.3149, 0.3636, 0.1575, 0.2727, 0.3149, 0.4545, 0.3149, 0.5455, 0.1575, 0.4545, 0.3149, 0.6364, 0.3149, 0.8182, 0.3149, 0.6364, 0.3149, 0.7273, 0.4724, 1.0, 0.3149, 0.8182, 0.3149, 0.9091, 0.4724, 0.2727, 0.3149, 0.09091, 0.3149, 0.1818, 0.4724, 0.4545, 0.3149, 0.2727, 0.3149, 0.3636, 0.4724, 0.6364, 0.3149, 0.4545, 0.3149, 0.5455, 0.4724])
me_cube_020.use_remesh_fix_poles = True
me_cube_020.use_remesh_preserve_attributes = False
me_cube_020.use_mirror_vertex_groups = False
me_cube_020.update()
me_cube_021 = bpy.data.meshes.new('Cube.021')
me_cube_021.from_pydata([(0.1291, 0.001339, -0.7987), (-0.455, -0.4793, 0.4941), (0.04692, 0.4197, -0.6901), (-0.5479, -0.006167, 0.6169), (0.5172, 0.03156, -0.6214), (-0.01616, -0.4451, 0.6946), (0.435, 0.4499, -0.5128), (-0.1091, 0.028, 0.8174)], [], [(0, 1, 3, 2), (2, 3, 7, 6), (6, 7, 5, 4), (4, 5, 1, 0), (2, 6, 4, 0), (7, 3, 1, 5)])
_uv = me_cube_021.uv_layers.new(name='UVMap')
_uv.uv.foreach_set('vector', [0.375, 0.0, 0.625, 0.0, 0.625, 0.25, 0.375, 0.25, 0.375, 0.25, 0.625, 0.25, 0.625, 0.5, 0.375, 0.5, 0.375, 0.5, 0.625, 0.5, 0.625, 0.75, 0.375, 0.75, 0.375, 0.75, 0.625, 0.75, 0.625, 1.0, 0.375, 1.0, 0.125, 0.5, 0.375, 0.5, 0.375, 0.75, 0.125, 0.75, 0.625, 0.5, 0.875, 0.5, 0.875, 0.75, 0.625, 0.75])
me_cube_021.use_remesh_fix_poles = True
me_cube_021.use_remesh_preserve_attributes = False
me_cube_021.use_mirror_vertex_groups = False
me_cube_021.update()
me_cube_022 = bpy.data.meshes.new('Cube.022')
me_cube_022.from_pydata([(0.1056, -0.1848, -0.6153), (-0.3997, -0.2143, 0.5106), (0.07757, 0.1153, -0.6361), (-0.4388, 0.2048, 0.4816), (0.379, -0.1518, -0.5072), (-0.01781, -0.1682, 0.6617), (0.351, 0.1483, -0.528), (-0.05693, 0.2509, 0.6326)], [], [(0, 1, 3, 2), (2, 3, 7, 6), (6, 7, 5, 4), (4, 5, 1, 0), (2, 6, 4, 0), (7, 3, 1, 5)])
_uv = me_cube_022.uv_layers.new(name='UVMap')
_uv.uv.foreach_set('vector', [0.375, 0.0, 0.625, 0.0, 0.625, 0.25, 0.375, 0.25, 0.375, 0.25, 0.625, 0.25, 0.625, 0.5, 0.375, 0.5, 0.375, 0.5, 0.625, 0.5, 0.625, 0.75, 0.375, 0.75, 0.375, 0.75, 0.625, 0.75, 0.625, 1.0, 0.375, 1.0, 0.125, 0.5, 0.375, 0.5, 0.375, 0.75, 0.125, 0.75, 0.625, 0.5, 0.875, 0.5, 0.875, 0.75, 0.625, 0.75])
me_cube_022.use_remesh_fix_poles = True
me_cube_022.use_remesh_preserve_attributes = False
me_cube_022.use_mirror_vertex_groups = False
me_cube_022.update()
me_cube_023 = bpy.data.meshes.new('Cube.023')
me_cube_023.from_pydata([(-0.0438, -0.08532, -0.3501), (-0.1423, -0.07154, 0.2738), (-0.06891, 0.3237, -0.3631), (-0.1674, 0.3375, 0.2608), (0.164, -0.07153, -0.3175), (0.0655, -0.05776, 0.3063), (0.1389, 0.3375, -0.3305), (0.0404, 0.3512, 0.2933), (-0.03274, -0.2978, -0.1092), (-0.08998, -0.08283, 0.2191), (-0.02972, -0.1905, -0.179), (-0.08697, 0.02452, 0.1494), (0.09037, -0.2904, -0.0926), (0.03313, -0.07547, 0.2358), (0.09339, -0.1831, -0.1624), (0.03614, 0.03188, 0.166)], [], [(0, 1, 3, 2), (2, 3, 7, 6), (6, 7, 5, 4), (4, 5, 1, 0), (2, 6, 4, 0), (7, 3, 1, 5), (8, 9, 11, 10), (10, 11, 15, 14), (14, 15, 13, 12), (12, 13, 9, 8), (10, 14, 12, 8), (15, 11, 9, 13)])
_uv = me_cube_023.uv_layers.new(name='UVMap')
_uv.uv.foreach_set('vector', [0.375, 0.0, 0.625, 0.0, 0.625, 0.25, 0.375, 0.25, 0.375, 0.25, 0.625, 0.25, 0.625, 0.5, 0.375, 0.5, 0.375, 0.5, 0.625, 0.5, 0.625, 0.75, 0.375, 0.75, 0.375, 0.75, 0.625, 0.75, 0.625, 1.0, 0.375, 1.0, 0.125, 0.5, 0.375, 0.5, 0.375, 0.75, 0.125, 0.75, 0.625, 0.5, 0.875, 0.5, 0.875, 0.75, 0.625, 0.75, 0.375, 0.0, 0.625, 0.0, 0.625, 0.25, 0.375, 0.25, 0.375, 0.25, 0.625, 0.25, 0.625, 0.5, 0.375, 0.5, 0.375, 0.5, 0.625, 0.5, 0.625, 0.75, 0.375, 0.75, 0.375, 0.75, 0.625, 0.75, 0.625, 1.0, 0.375, 1.0, 0.125, 0.5, 0.375, 0.5, 0.375, 0.75, 0.125, 0.75, 0.625, 0.5, 0.875, 0.5, 0.875, 0.75, 0.625, 0.75])
me_cube_023.use_remesh_fix_poles = True
me_cube_023.use_remesh_preserve_attributes = False
me_cube_023.use_mirror_vertex_groups = False
me_cube_023.update()
arm_armature = bpy.data.armatures.new('Armature')  # bones are not reproduced

# ---- objects
ob_cube_004 = bpy.data.objects.new('Cube.004', me_cube_005)
ob_cube_001 = bpy.data.objects.new('Cube.001', me_cube_001)
ob_cube_002 = bpy.data.objects.new('Cube.002', me_cube_002)
ob_cube_003 = bpy.data.objects.new('Cube.003', me_cube_003)
ob_cube_005 = bpy.data.objects.new('Cube.005', me_cube_004)
ob_cube_006 = bpy.data.objects.new('Cube.006', me_cube_006)
ob_cube_007 = bpy.data.objects.new('Cube.007', me_cube_007)
ob_cube_008 = bpy.data.objects.new('Cube.008', me_cube_008)
ob_cube_009 = bpy.data.objects.new('Cube.009', me_cube_009)
ob_cube_010 = bpy.data.objects.new('Cube.010', me_cube_010)
ob_cube_011 = bpy.data.objects.new('Cube.011', me_cube_011)
ob_cube_012 = bpy.data.objects.new('Cube.012', me_cube_012)
ob_cube_013 = bpy.data.objects.new('Cube.013', me_cube_013)
ob_cube_014 = bpy.data.objects.new('Cube.014', me_cube_014)
ob_cube_015 = bpy.data.objects.new('Cube.015', me_cube_015)
ob_cube_016 = bpy.data.objects.new('Cube.016', me_cube_016)
ob_cube_017 = bpy.data.objects.new('Cube.017', me_cube_017)
ob_cube_018 = bpy.data.objects.new('Cube.018', me_cube_018)
ob_cube_019 = bpy.data.objects.new('Cube.019', me_cube_019)
ob_cube_020 = bpy.data.objects.new('Cube.020', me_cube_020)
ob_cube_021 = bpy.data.objects.new('Cube.021', me_cube_021)
ob_cube_022 = bpy.data.objects.new('Cube.022', me_cube_022)
ob_cube_023 = bpy.data.objects.new('Cube.023', me_cube_023)
ob_armature = bpy.data.objects.new('Armature', arm_armature)

# ---- transforms, parenting, visibility, modifiers, constraints
ob_cube_004.parent = ob_armature
ob_cube_004.matrix_parent_inverse = Matrix(((-0.9237, -0.02855, -0.3821, 4.002), (0.3829, -0.03003, -0.9233, 4.49), (0.01489, -0.9991, 0.03867, 0.454), (-0.0, 0.0, -0.0, 1.0)))
ob_cube_004.location = (1.488, 0.7322, 6.906)
ob_cube_004.lineart.crease_threshold = 0.0
ob_cube_001.parent = ob_armature
ob_cube_001.matrix_parent_inverse = Matrix(((-0.8827, -0.05252, -0.467, 4.549), (0.4298, 0.3117, -0.8474, 5.02), (0.1901, -0.9487, -0.2526, 2.182), (0.0, 0.0, 0.0, 1.0)))
ob_cube_001.location = (0.5567, 0.09741, 8.518)
ob_cube_001.lineart.crease_threshold = 0.0
ob_cube_002.parent = ob_armature
ob_cube_002.matrix_parent_inverse = Matrix(((-0.9062, -0.04513, 0.4205, -4.99), (-0.4137, 0.3016, -0.859, 4.547), (-0.08805, -0.9524, -0.292, 2.404), (0.0, 0.0, -0.0, 1.0)))
ob_cube_002.location = (-1.569, 0.09884, 8.392)
ob_cube_002.lineart.crease_threshold = 0.0
ob_cube_003.parent = ob_armature
ob_cube_003.matrix_parent_inverse = Matrix(((-0.9985, -0.05435, -0.00423, -0.9954), (8.848e-09, 0.0776, -0.997, 0.6757), (0.05451, -0.9955, -0.07749, 0.3292), (0.0, 0.0, 0.0, 1.0)))
ob_cube_003.location = (-0.9867, 0.04301, 2.872)
ob_cube_003.lineart.crease_threshold = 0.0
ob_cube_005.parent = ob_armature
ob_cube_005.matrix_parent_inverse = Matrix(((-0.9975, -0.05422, -0.04478, 0.9337), (0.04084, 0.07184, -0.9966, 0.6397), (0.05725, -0.9959, -0.06945, 0.206), (0.0, 0.0, 0.0, 1.0)))
ob_cube_005.location = (0.8298, 0.01571, 2.961)
ob_cube_005.lineart.crease_threshold = 0.0
ob_cube_006.parent = ob_armature
ob_cube_006.matrix_parent_inverse = Matrix(((0.9975, 0.003214, 0.07044, -0.1719), (-0.07043, -0.0003451, 0.9975, -10.75), (0.003231, -1.0, -0.0001177, 0.2062), (-0.0, 0.0, -0.0, 1.0)))
ob_cube_006.location = (-0.5556, -0.03133, 10.02)
ob_cube_006.lineart.crease_threshold = 0.0
ob_cube_007.parent = ob_armature
ob_cube_007.matrix_parent_inverse = Matrix(((0.9987, 0.00322, 0.05097, 0.007131), (-0.05104, 0.02422, 0.9984, -9.184), (0.00198, -0.9997, 0.02435, -0.01885), (-0.0, 0.0, -0.0, 1.0)))
ob_cube_007.location = (-0.488, 0.1313, 9.097)
ob_cube_007.lineart.crease_threshold = 0.0
ob_cube_008.parent = ob_armature
ob_cube_008.matrix_parent_inverse = Matrix(((0.9991, 0.002481, 0.04148, 0.09149), (-0.04151, 0.01178, 0.9991, -8.863), (0.00199, -0.9999, 0.01187, 0.09162), (-0.0, 0.0, -0.0, 1.0)))
ob_cube_008.location = (-0.4522, -0.01622, 7.849)
ob_cube_008.lineart.crease_threshold = 0.0
ob_cube_009.parent = ob_armature
ob_cube_009.matrix_parent_inverse = Matrix(((0.997, 0.007184, 0.07647, -0.1636), (-0.0767, 0.1457, 0.9864, -6.776), (-0.004051, -0.9893, 0.1458, -1.03), (0.0, -0.0, -0.0, 1.0)))
ob_cube_009.location = (-0.3069, -0.1143, 6.67)
ob_cube_009.lineart.crease_threshold = 0.0
ob_cube_010.parent = ob_armature
ob_cube_010.matrix_parent_inverse = Matrix(((0.9982, 0.005986, 0.06036, -0.06362), (-0.06037, 0.001929, 0.9982, -6.204), (0.005859, -1.0, 0.002287, -0.1391), (-0.0, 0.0, -0.0, 1.0)))
ob_cube_010.location = (-0.3027, -0.07473, 5.636)
ob_cube_010.lineart.crease_threshold = 0.0
ob_cube_011.parent = ob_armature
ob_cube_011.matrix_parent_inverse = Matrix(((-0.9653, -0.05692, -0.255, 1.578), (0.2512, 0.06645, -0.9657, 2.874), (0.07191, -0.9962, -0.04985, 0.132), (0.0, 0.0, 0.0, 1.0)))
ob_cube_011.location = (0.559, -0.0129, 4.008)
ob_cube_011.lineart.crease_threshold = 0.0
ob_cube_012.parent = ob_armature
ob_cube_012.matrix_parent_inverse = Matrix(((-0.9975, -0.05422, -0.04478, 0.9337), (0.04084, 0.07184, -0.9966, 0.6397), (0.05725, -0.9959, -0.06945, 0.206), (0.0, 0.0, 0.0, 1.0)))
ob_cube_012.location = (0.8705, 0.09353, 1.682)
ob_cube_012.lineart.crease_threshold = 0.0
ob_cube_013.parent = ob_armature
ob_cube_013.matrix_parent_inverse = Matrix(((-0.9943, -0.02913, 0.1021, 0.8238), (-0.03569, -0.8138, -0.58, -0.4541), (0.09996, -0.5804, 0.8082, -0.5281), (-0.0, 0.0, -0.0, 1.0)))
ob_cube_013.location = (0.8816, -0.08842, 0.265)
ob_cube_013.lineart.crease_threshold = 0.0
ob_cube_014.parent = ob_armature
ob_cube_014.matrix_parent_inverse = Matrix(((-0.9993, -0.03126, 0.02134, -1.019), (0.01325, -0.8171, -0.5764, -0.4325), (0.03545, -0.5757, 0.8169, -0.4045), (-0.0, 0.0, -0.0, 1.0)))
ob_cube_014.location = (-1.025, 0.007591, 0.2414)
ob_cube_014.lineart.crease_threshold = 0.0
ob_cube_015.parent = ob_armature
ob_cube_015.matrix_parent_inverse = Matrix(((-0.9985, -0.05435, -0.00423, -0.9954), (8.848e-09, 0.0776, -0.997, 0.6757), (0.05451, -0.9955, -0.07749, 0.3292), (0.0, 0.0, 0.0, 1.0)))
ob_cube_015.location = (-1.009, 0.1566, 1.606)
ob_cube_015.lineart.crease_threshold = 0.0
ob_cube_016.parent = ob_armature
ob_cube_016.matrix_parent_inverse = Matrix(((-0.9955, -0.05363, 0.07761, -1.252), (-0.08085, 0.06125, -0.9948, 3.072), (0.0486, -0.9967, -0.06531, 0.2846), (0.0, 0.0, 0.0, 1.0)))
ob_cube_016.location = (-0.9267, -8.35e-07, 3.959)
ob_cube_016.lineart.crease_threshold = 0.0
ob_cube_017.parent = ob_armature
ob_cube_017.matrix_parent_inverse = Matrix(((-0.9062, -0.04513, 0.4205, -4.99), (-0.4137, 0.3016, -0.859, 4.547), (-0.08805, -0.9524, -0.292, 2.404), (0.0, 0.0, -0.0, 1.0)))
ob_cube_017.location = (-2.107, 0.445, 7.431)
ob_cube_017.lineart.crease_threshold = 0.0
ob_cube_018.parent = ob_armature
ob_cube_018.matrix_parent_inverse = Matrix(((-0.9523, -0.0675, 0.2976, -4.262), (-0.2991, 0.01397, -0.9541, 4.332), (0.06024, -0.9976, -0.0335, 1.062), (0.0, 0.0, 0.0, 1.0)))
ob_cube_018.location = (-2.649, 0.6884, 5.995)
ob_cube_018.lineart.crease_threshold = 0.0
ob_cube_019.parent = ob_armature
ob_cube_019.matrix_parent_inverse = Matrix(((-0.9963, -0.0377, 0.07692, -3.208), (-0.07573, -0.03202, -0.9966, 4.555), (0.04004, -0.9988, 0.02904, 0.6657), (-0.0, 0.0, -0.0, 1.0)))
ob_cube_019.location = (-2.837, 0.5498, 5.083)
ob_cube_019.lineart.crease_threshold = 0.0
ob_cube_020.parent = ob_armature
ob_cube_020.matrix_parent_inverse = Matrix(((-0.9523, -0.0675, 0.2976, -4.262), (-0.2991, 0.01397, -0.9541, 4.332), (0.06024, -0.9976, -0.0335, 1.062), (0.0, 0.0, 0.0, 1.0)))
ob_cube_020.location = (-2.402, 0.675, 6.697)
ob_cube_020.lineart.crease_threshold = 0.0
ob_cube_021.parent = ob_armature
ob_cube_021.matrix_parent_inverse = Matrix(((-0.8827, -0.05252, -0.467, 4.549), (0.4298, 0.3117, -0.8474, 5.02), (0.1901, -0.9487, -0.2526, 2.182), (0.0, 0.0, 0.0, 1.0)))
ob_cube_021.location = (1.166, 0.4854, 7.621)
ob_cube_021.lineart.crease_threshold = 0.0
ob_cube_022.parent = ob_armature
ob_cube_022.matrix_parent_inverse = Matrix(((-0.9237, -0.02855, -0.3821, 4.002), (0.3829, -0.03003, -0.9233, 4.49), (0.01489, -0.9991, 0.03867, 0.454), (-0.0, 0.0, -0.0, 1.0)))
ob_cube_022.location = (1.752, 0.7205, 6.231)
ob_cube_022.lineart.crease_threshold = 0.0
ob_cube_023.parent = ob_armature
ob_cube_023.matrix_parent_inverse = Matrix(((-0.9653, -0.005731, -0.2611, 3.384), (0.2611, -0.04878, -0.9641, 4.334), (-0.007211, -0.9988, 0.04858, 0.4412), (0.0, 0.0, -0.0, 1.0)))
ob_cube_023.location = (2.042, 0.5609, 5.348)
ob_cube_023.lineart.crease_threshold = 0.0
ob_armature.location = (-0.2498, -0.1287, 5.198)
ob_armature.show_in_front = True

# ---- collection membership
col_box_man.objects.link(ob_cube_004)
col_box_man.objects.link(ob_cube_001)
col_box_man.objects.link(ob_cube_002)
col_box_man.objects.link(ob_cube_003)
col_box_man.objects.link(ob_cube_005)
col_box_man.objects.link(ob_cube_006)
col_box_man.objects.link(ob_cube_007)
col_box_man.objects.link(ob_cube_008)
col_box_man.objects.link(ob_cube_009)
col_box_man.objects.link(ob_cube_010)
col_box_man.objects.link(ob_cube_011)
col_box_man.objects.link(ob_cube_012)
col_box_man.objects.link(ob_cube_013)
col_box_man.objects.link(ob_cube_014)
col_box_man.objects.link(ob_cube_015)
col_box_man.objects.link(ob_cube_016)
col_box_man.objects.link(ob_cube_017)
col_box_man.objects.link(ob_cube_018)
col_box_man.objects.link(ob_cube_019)
col_box_man.objects.link(ob_cube_020)
col_box_man.objects.link(ob_cube_021)
col_box_man.objects.link(ob_cube_022)
col_box_man.objects.link(ob_cube_023)
col_box_man.objects.link(ob_armature)

# ---- scene / render settings (as saved in the file)
scene.frame_start = 0; scene.frame_end = 35; scene.frame_set(0)
scene.render.engine = 'BLENDER_EEVEE_NEXT'
scene.cycles.use_denoising = False
scene.cycles.samples = 128
scene.cycles.sampling_pattern = 'TABULATED_SOBOL'
scene.cycles.use_adaptive_sampling = False
scene.cycles.use_light_tree = False
scene.view_settings.view_transform = 'Filmic'
bpy.context.view_layer.update()

# ---- added for rendering (the .blend has no active camera and no usable light): camera, sun
cam_auto = bpy.data.cameras.new('AutoCamera')
cam_auto.lens = 50.0
cam_auto.sensor_width = 36.0
cam_auto.clip_end = 1000.0
ob_auto_camera = bpy.data.objects.new('AutoCamera', cam_auto)
scene.collection.objects.link(ob_auto_camera)
ob_auto_camera.location = (11.8721, -14.464, 14.873)
ob_auto_camera.rotation_euler = (1.09748, -7.21219e-08, 0.694738)
scene.camera = ob_auto_camera
light_auto_sun = bpy.data.lights.new('AutoSun', 'SUN')
light_auto_sun.energy = 3.0
light_auto_sun.angle = 0.0523599
ob_auto_sun = bpy.data.objects.new('AutoSun', light_auto_sun)
scene.collection.objects.link(ob_auto_sun)
ob_auto_sun.rotation_euler = (0.872665, 0.174533, 0.523599)
bpy.context.view_layer.update()
